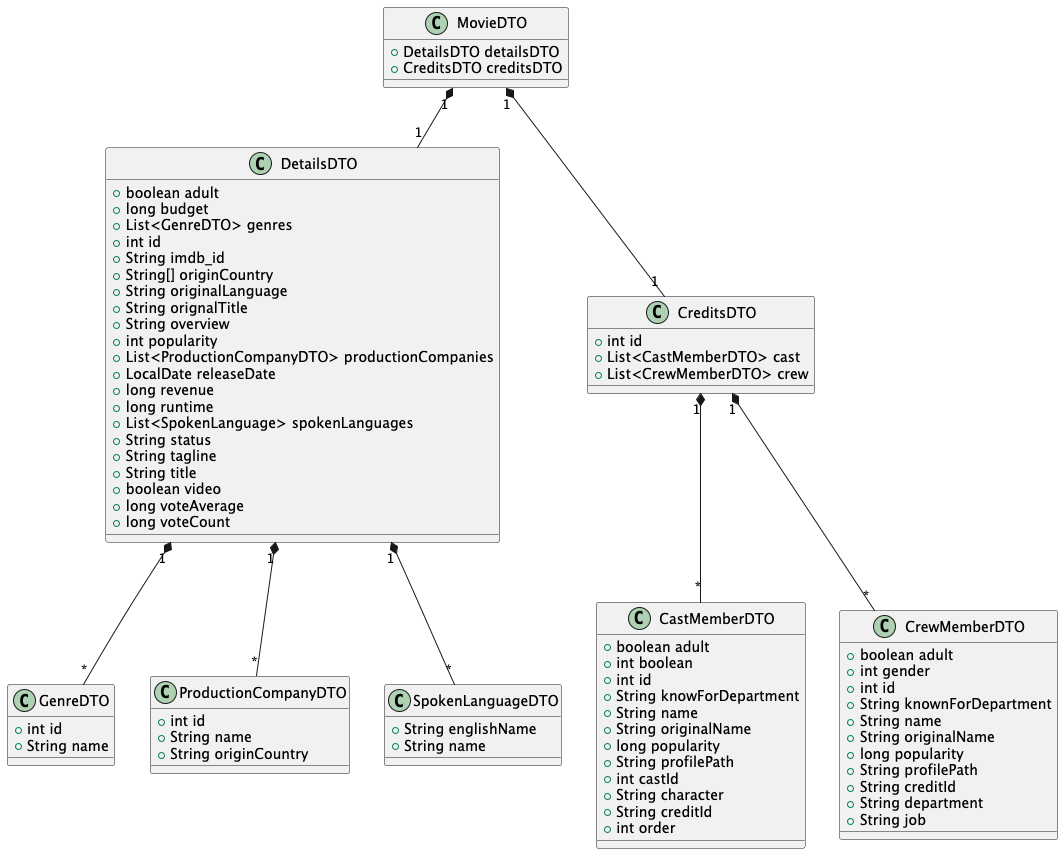

The diagram above was rendered by PlantUML. Its source (embedded in the PNG):
@startuml
'https://plantuml.com/class-diagram

MovieDTO "1" *-- "1" DetailsDTO
MovieDTO "1" *-- "1" CreditsDTO
DetailsDTO "1" *-- "*" GenreDTO
DetailsDTO "1" *-- "*" ProductionCompanyDTO
DetailsDTO "1" *-- "*" SpokenLanguageDTO
CreditsDTO "1" *-- "*" CastMemberDTO
CreditsDTO "1" *-- "*" CrewMemberDTO





    class MovieDTO {
        +DetailsDTO detailsDTO
        +CreditsDTO creditsDTO
    }

    class DetailsDTO {
        +boolean adult
        +long budget
        +List<GenreDTO> genres
        +int id
        +String imdb_id
        +String[] originCountry
        +String originalLanguage
        +String orignalTitle
        +String overview
        +int popularity
        +List<ProductionCompanyDTO> productionCompanies
        +LocalDate releaseDate
        +long revenue
        +long runtime
        +List<SpokenLanguage> spokenLanguages
        +String status
        +String tagline
        +String title
        +boolean video
        +long voteAverage
        +long voteCount
    }

    class GenreDTO {
        +int id
        +String name
    }

    class ProductionCompanyDTO {
        +int id
        +String name
        +String originCountry
    }

    class SpokenLanguageDTO {
        +String englishName
        +String name
    }

    class CreditsDTO {
        +int id
        +List<CastMemberDTO> cast
        +List<CrewMemberDTO> crew
    }

    class CastMemberDTO {
        +boolean adult
        +int boolean
        +int id
        +String knowForDepartment
        +String name
        +String originalName
        +long popularity
        +String profilePath
        +int castId
        +String character
        +String creditId
        +int order
    }

    class CrewMemberDTO {
        +boolean adult
        +int gender
        +int id
        +String knownForDepartment
        +String name
        +String originalName
        +long popularity
        +String profilePath
        +String creditId
        +String department
        +String job
    }
@enduml